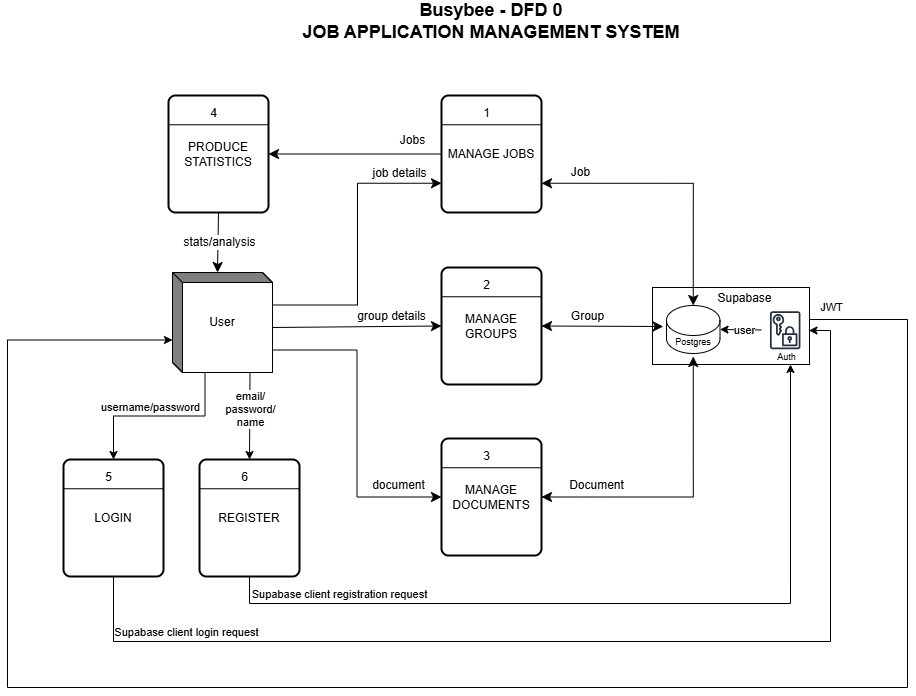

The diagram above was exported from draw.io. Its source (the exported page's mxGraphModel, read from the mxfile embedded in the PNG):
<mxGraphModel dx="1826" dy="1147" grid="0" gridSize="10" guides="1" tooltips="1" connect="1" arrows="1" fold="1" page="0" pageScale="1" pageWidth="850" pageHeight="1100" math="0" shadow="0">
  <root>
    <mxCell id="0" />
    <mxCell id="1" parent="0" />
    <mxCell id="wFwPcphP3-anJ34ma1Xt-12" value="" style="group" parent="1" vertex="1" connectable="0">
      <mxGeometry x="366" y="66" width="145" height="103" as="geometry" />
    </mxCell>
    <mxCell id="wFwPcphP3-anJ34ma1Xt-10" value="" style="group" parent="wFwPcphP3-anJ34ma1Xt-12" vertex="1" connectable="0">
      <mxGeometry y="32" width="145" height="71" as="geometry" />
    </mxCell>
    <mxCell id="wFwPcphP3-anJ34ma1Xt-11" value="" style="rounded=0;whiteSpace=wrap;html=1;" parent="wFwPcphP3-anJ34ma1Xt-10" vertex="1">
      <mxGeometry x="-12" y="-7" width="157" height="77" as="geometry" />
    </mxCell>
    <mxCell id="wFwPcphP3-anJ34ma1Xt-4" value="" style="shape=cylinder3;whiteSpace=wrap;html=1;boundedLbl=1;backgroundOutline=1;size=15;" parent="wFwPcphP3-anJ34ma1Xt-10" vertex="1">
      <mxGeometry x="2" y="11" width="53.5" height="48" as="geometry" />
    </mxCell>
    <mxCell id="wFwPcphP3-anJ34ma1Xt-8" value="&lt;font style=&quot;font-size: 9px;&quot;&gt;Postgres&lt;/font&gt;" style="text;html=1;align=center;verticalAlign=middle;whiteSpace=wrap;rounded=0;" parent="wFwPcphP3-anJ34ma1Xt-10" vertex="1">
      <mxGeometry x="-1.25" y="32" width="60" height="30" as="geometry" />
    </mxCell>
    <mxCell id="wFwPcphP3-anJ34ma1Xt-9" value="" style="group" parent="wFwPcphP3-anJ34ma1Xt-10" vertex="1" connectable="0">
      <mxGeometry x="93" y="12" width="59" height="64" as="geometry" />
    </mxCell>
    <mxCell id="wFwPcphP3-anJ34ma1Xt-5" value="" style="sketch=0;outlineConnect=0;fontColor=#232F3E;gradientColor=none;strokeColor=#232F3E;fillColor=#ffffff;dashed=0;verticalLabelPosition=bottom;verticalAlign=top;align=center;html=1;fontSize=12;fontStyle=0;aspect=fixed;shape=mxgraph.aws4.resourceIcon;resIcon=mxgraph.aws4.data_encryption_key;" parent="wFwPcphP3-anJ34ma1Xt-9" vertex="1">
      <mxGeometry x="3.933333333333333" width="47.542857142857144" height="47.542857142857144" as="geometry" />
    </mxCell>
    <mxCell id="wFwPcphP3-anJ34ma1Xt-7" value="&lt;font style=&quot;font-size: 9px;&quot;&gt;Auth&lt;/font&gt;" style="text;html=1;align=center;verticalAlign=middle;whiteSpace=wrap;rounded=0;" parent="wFwPcphP3-anJ34ma1Xt-9" vertex="1">
      <mxGeometry y="36.57142857142857" width="59" height="27.428571428571427" as="geometry" />
    </mxCell>
    <mxCell id="wFwPcphP3-anJ34ma1Xt-6" value="Supabase" style="text;html=1;align=center;verticalAlign=middle;whiteSpace=wrap;rounded=0;" parent="wFwPcphP3-anJ34ma1Xt-10" vertex="1">
      <mxGeometry x="53" y="-9" width="54.87" height="25.09" as="geometry" />
    </mxCell>
    <mxCell id="xrO_U5HpCgTilkc1WAlx-19" value="" style="endArrow=classic;html=1;rounded=0;entryX=1;entryY=0.5;entryDx=0;entryDy=0;entryPerimeter=0;" parent="wFwPcphP3-anJ34ma1Xt-10" source="wFwPcphP3-anJ34ma1Xt-5" target="wFwPcphP3-anJ34ma1Xt-4" edge="1">
      <mxGeometry width="50" height="50" relative="1" as="geometry">
        <mxPoint x="-152" y="107" as="sourcePoint" />
        <mxPoint x="-102" y="57" as="targetPoint" />
      </mxGeometry>
    </mxCell>
    <mxCell id="xrO_U5HpCgTilkc1WAlx-20" value="user" style="edgeLabel;html=1;align=center;verticalAlign=middle;resizable=0;points=[];" parent="xrO_U5HpCgTilkc1WAlx-19" vertex="1" connectable="0">
      <mxGeometry x="-0.1819" y="-1" relative="1" as="geometry">
        <mxPoint y="1" as="offset" />
      </mxGeometry>
    </mxCell>
    <mxCell id="wFwPcphP3-anJ34ma1Xt-3" style="edgeStyle=none;curved=1;rounded=0;orthogonalLoop=1;jettySize=auto;html=1;entryX=0;entryY=0;entryDx=45;entryDy=0;entryPerimeter=0;fontSize=12;startSize=8;endSize=8;" parent="wFwPcphP3-anJ34ma1Xt-12" edge="1">
      <mxGeometry relative="1" as="geometry">
        <mxPoint x="95.00000000000023" as="sourcePoint" />
        <mxPoint x="95.00000000000023" as="targetPoint" />
      </mxGeometry>
    </mxCell>
    <mxCell id="yKaXMZlZZyySH07uH2L8-1" value="" style="group" parent="1" vertex="1" connectable="0">
      <mxGeometry x="143" y="-101" width="100" height="117" as="geometry" />
    </mxCell>
    <mxCell id="3px4NZemlOhLX4Ce7mVa-1" value="MANAGE JOBS" style="rounded=1;whiteSpace=wrap;html=1;absoluteArcSize=1;arcSize=14;strokeWidth=2;" parent="yKaXMZlZZyySH07uH2L8-1" vertex="1">
      <mxGeometry width="100" height="117" as="geometry" />
    </mxCell>
    <mxCell id="3px4NZemlOhLX4Ce7mVa-2" value="" style="endArrow=none;html=1;rounded=0;fontSize=12;startSize=8;endSize=8;curved=1;exitX=0;exitY=0.25;exitDx=0;exitDy=0;entryX=1;entryY=0.25;entryDx=0;entryDy=0;" parent="yKaXMZlZZyySH07uH2L8-1" source="3px4NZemlOhLX4Ce7mVa-1" target="3px4NZemlOhLX4Ce7mVa-1" edge="1">
      <mxGeometry width="50" height="50" relative="1" as="geometry">
        <mxPoint x="352" y="274" as="sourcePoint" />
        <mxPoint x="402" y="224" as="targetPoint" />
      </mxGeometry>
    </mxCell>
    <mxCell id="3px4NZemlOhLX4Ce7mVa-3" value="1" style="text;html=1;align=center;verticalAlign=middle;whiteSpace=wrap;rounded=0;" parent="yKaXMZlZZyySH07uH2L8-1" vertex="1">
      <mxGeometry x="14" y="5" width="63" height="26" as="geometry" />
    </mxCell>
    <mxCell id="962dw4XNeouLEIoYBmzk-1" value="&lt;b&gt;&lt;font style=&quot;font-size: 18px;&quot;&gt;Busybee - DFD 0&lt;/font&gt;&lt;/b&gt;&lt;div&gt;&lt;b&gt;&lt;font style=&quot;font-size: 18px;&quot;&gt;JOB APPLICATION MANAGEMENT SYSTEM&lt;/font&gt;&lt;/b&gt;&lt;/div&gt;" style="text;html=1;align=center;verticalAlign=middle;whiteSpace=wrap;rounded=0;" parent="1" vertex="1">
      <mxGeometry x="-135" y="-196" width="656" height="42" as="geometry" />
    </mxCell>
    <mxCell id="962dw4XNeouLEIoYBmzk-6" value="" style="group" parent="1" vertex="1" connectable="0">
      <mxGeometry x="143" y="71" width="100" height="117" as="geometry" />
    </mxCell>
    <mxCell id="962dw4XNeouLEIoYBmzk-7" value="MANAGE GROUPS" style="rounded=1;whiteSpace=wrap;html=1;absoluteArcSize=1;arcSize=14;strokeWidth=2;" parent="962dw4XNeouLEIoYBmzk-6" vertex="1">
      <mxGeometry width="100" height="117" as="geometry" />
    </mxCell>
    <mxCell id="962dw4XNeouLEIoYBmzk-8" value="" style="endArrow=none;html=1;rounded=0;fontSize=12;startSize=8;endSize=8;curved=1;exitX=0;exitY=0.25;exitDx=0;exitDy=0;entryX=1;entryY=0.25;entryDx=0;entryDy=0;" parent="962dw4XNeouLEIoYBmzk-6" source="962dw4XNeouLEIoYBmzk-7" target="962dw4XNeouLEIoYBmzk-7" edge="1">
      <mxGeometry width="50" height="50" relative="1" as="geometry">
        <mxPoint x="352" y="274" as="sourcePoint" />
        <mxPoint x="402" y="224" as="targetPoint" />
      </mxGeometry>
    </mxCell>
    <mxCell id="962dw4XNeouLEIoYBmzk-9" value="2" style="text;html=1;align=center;verticalAlign=middle;whiteSpace=wrap;rounded=0;" parent="962dw4XNeouLEIoYBmzk-6" vertex="1">
      <mxGeometry x="14" y="5" width="63" height="26" as="geometry" />
    </mxCell>
    <mxCell id="962dw4XNeouLEIoYBmzk-10" value="" style="group" parent="1" vertex="1" connectable="0">
      <mxGeometry x="143" y="242" width="100" height="117" as="geometry" />
    </mxCell>
    <mxCell id="962dw4XNeouLEIoYBmzk-11" value="MANAGE DOCUMENTS" style="rounded=1;whiteSpace=wrap;html=1;absoluteArcSize=1;arcSize=14;strokeWidth=2;" parent="962dw4XNeouLEIoYBmzk-10" vertex="1">
      <mxGeometry width="100" height="117" as="geometry" />
    </mxCell>
    <mxCell id="962dw4XNeouLEIoYBmzk-12" value="" style="endArrow=none;html=1;rounded=0;fontSize=12;startSize=8;endSize=8;curved=1;exitX=0;exitY=0.25;exitDx=0;exitDy=0;entryX=1;entryY=0.25;entryDx=0;entryDy=0;" parent="962dw4XNeouLEIoYBmzk-10" source="962dw4XNeouLEIoYBmzk-11" target="962dw4XNeouLEIoYBmzk-11" edge="1">
      <mxGeometry width="50" height="50" relative="1" as="geometry">
        <mxPoint x="352" y="274" as="sourcePoint" />
        <mxPoint x="402" y="224" as="targetPoint" />
      </mxGeometry>
    </mxCell>
    <mxCell id="962dw4XNeouLEIoYBmzk-13" value="3" style="text;html=1;align=center;verticalAlign=middle;whiteSpace=wrap;rounded=0;" parent="962dw4XNeouLEIoYBmzk-10" vertex="1">
      <mxGeometry x="14" y="5" width="63" height="26" as="geometry" />
    </mxCell>
    <mxCell id="962dw4XNeouLEIoYBmzk-14" value="User" style="html=1;dashed=0;whiteSpace=wrap;shape=mxgraph.dfd.externalEntity" parent="1" vertex="1">
      <mxGeometry x="-126" y="76" width="100" height="100" as="geometry" />
    </mxCell>
    <mxCell id="962dw4XNeouLEIoYBmzk-16" value="" style="endArrow=classic;html=1;rounded=0;fontSize=12;startSize=8;endSize=8;exitX=0;exitY=0;exitDx=100;exitDy=32.5;exitPerimeter=0;entryX=0;entryY=0.75;entryDx=0;entryDy=0;edgeStyle=elbowEdgeStyle;" parent="1" source="962dw4XNeouLEIoYBmzk-14" target="3px4NZemlOhLX4Ce7mVa-1" edge="1">
      <mxGeometry width="50" height="50" relative="1" as="geometry">
        <mxPoint x="178" y="116" as="sourcePoint" />
        <mxPoint x="228" y="66" as="targetPoint" />
      </mxGeometry>
    </mxCell>
    <mxCell id="962dw4XNeouLEIoYBmzk-18" value="job details" style="edgeLabel;html=1;align=center;verticalAlign=middle;resizable=0;points=[];fontSize=12;rotation=0;" parent="962dw4XNeouLEIoYBmzk-16" vertex="1" connectable="0">
      <mxGeometry x="-0.0556" relative="1" as="geometry">
        <mxPoint x="41" y="-80" as="offset" />
      </mxGeometry>
    </mxCell>
    <mxCell id="962dw4XNeouLEIoYBmzk-20" value="" style="endArrow=classic;html=1;rounded=0;fontSize=12;startSize=8;endSize=8;curved=1;exitX=0;exitY=0;exitDx=100;exitDy=55;exitPerimeter=0;entryX=0;entryY=0.5;entryDx=0;entryDy=0;" parent="1" source="962dw4XNeouLEIoYBmzk-14" target="962dw4XNeouLEIoYBmzk-7" edge="1">
      <mxGeometry width="50" height="50" relative="1" as="geometry">
        <mxPoint x="237" y="227" as="sourcePoint" />
        <mxPoint x="287" y="177" as="targetPoint" />
      </mxGeometry>
    </mxCell>
    <mxCell id="962dw4XNeouLEIoYBmzk-22" value="group details" style="edgeLabel;html=1;align=center;verticalAlign=middle;resizable=0;points=[];fontSize=12;" parent="962dw4XNeouLEIoYBmzk-20" vertex="1" connectable="0">
      <mxGeometry x="-0.0186" y="-4" relative="1" as="geometry">
        <mxPoint x="35" y="-15" as="offset" />
      </mxGeometry>
    </mxCell>
    <mxCell id="962dw4XNeouLEIoYBmzk-21" value="" style="endArrow=classic;html=1;rounded=0;fontSize=12;startSize=8;endSize=8;exitX=0;exitY=0;exitDx=100;exitDy=77.5;exitPerimeter=0;entryX=0;entryY=0.5;entryDx=0;entryDy=0;edgeStyle=orthogonalEdgeStyle;" parent="1" source="962dw4XNeouLEIoYBmzk-14" target="962dw4XNeouLEIoYBmzk-11" edge="1">
      <mxGeometry width="50" height="50" relative="1" as="geometry">
        <mxPoint x="135" y="149" as="sourcePoint" />
        <mxPoint x="315" y="149" as="targetPoint" />
      </mxGeometry>
    </mxCell>
    <mxCell id="QJ_WMZtQK6DnBT9miJFS-4" value="document" style="edgeLabel;html=1;align=center;verticalAlign=middle;resizable=0;points=[];fontSize=12;" parent="962dw4XNeouLEIoYBmzk-21" vertex="1" connectable="0">
      <mxGeometry x="0.0529" y="2" relative="1" as="geometry">
        <mxPoint x="39" y="53" as="offset" />
      </mxGeometry>
    </mxCell>
    <mxCell id="H4lXw2sXraJY-aFSKDLj-1" value="" style="group" parent="1" vertex="1" connectable="0">
      <mxGeometry x="-130" y="-101" width="100" height="117" as="geometry" />
    </mxCell>
    <mxCell id="H4lXw2sXraJY-aFSKDLj-2" value="PRODUCE STATISTICS" style="rounded=1;whiteSpace=wrap;html=1;absoluteArcSize=1;arcSize=14;strokeWidth=2;" parent="H4lXw2sXraJY-aFSKDLj-1" vertex="1">
      <mxGeometry width="100" height="117" as="geometry" />
    </mxCell>
    <mxCell id="H4lXw2sXraJY-aFSKDLj-3" value="" style="endArrow=none;html=1;rounded=0;fontSize=12;startSize=8;endSize=8;curved=1;exitX=0;exitY=0.25;exitDx=0;exitDy=0;entryX=1;entryY=0.25;entryDx=0;entryDy=0;" parent="H4lXw2sXraJY-aFSKDLj-1" source="H4lXw2sXraJY-aFSKDLj-2" target="H4lXw2sXraJY-aFSKDLj-2" edge="1">
      <mxGeometry width="50" height="50" relative="1" as="geometry">
        <mxPoint x="352" y="274" as="sourcePoint" />
        <mxPoint x="402" y="224" as="targetPoint" />
      </mxGeometry>
    </mxCell>
    <mxCell id="H4lXw2sXraJY-aFSKDLj-4" value="4" style="text;html=1;align=center;verticalAlign=middle;whiteSpace=wrap;rounded=0;" parent="H4lXw2sXraJY-aFSKDLj-1" vertex="1">
      <mxGeometry x="14" y="5" width="63" height="26" as="geometry" />
    </mxCell>
    <mxCell id="z-FML763a0oy1dDiS_I2-1" value="" style="endArrow=classic;html=1;rounded=0;fontSize=12;startSize=8;endSize=8;curved=1;exitX=0;exitY=0.5;exitDx=0;exitDy=0;entryX=1;entryY=0.5;entryDx=0;entryDy=0;" parent="1" source="3px4NZemlOhLX4Ce7mVa-1" target="H4lXw2sXraJY-aFSKDLj-2" edge="1">
      <mxGeometry width="50" height="50" relative="1" as="geometry">
        <mxPoint x="143" y="111" as="sourcePoint" />
        <mxPoint x="193" y="61" as="targetPoint" />
      </mxGeometry>
    </mxCell>
    <mxCell id="z-FML763a0oy1dDiS_I2-2" value="Jobs" style="edgeLabel;html=1;align=center;verticalAlign=middle;resizable=0;points=[];fontSize=12;rotation=0;" parent="z-FML763a0oy1dDiS_I2-1" vertex="1" connectable="0">
      <mxGeometry x="-0.0189" y="2" relative="1" as="geometry">
        <mxPoint x="55" y="-16" as="offset" />
      </mxGeometry>
    </mxCell>
    <mxCell id="z-FML763a0oy1dDiS_I2-3" value="" style="endArrow=classic;html=1;rounded=0;fontSize=12;startSize=8;endSize=8;curved=1;exitX=0.5;exitY=1;exitDx=0;exitDy=0;entryX=0;entryY=0;entryDx=45;entryDy=0;entryPerimeter=0;" parent="1" source="H4lXw2sXraJY-aFSKDLj-2" target="962dw4XNeouLEIoYBmzk-14" edge="1">
      <mxGeometry width="50" height="50" relative="1" as="geometry">
        <mxPoint x="143" y="111" as="sourcePoint" />
        <mxPoint x="193" y="61" as="targetPoint" />
      </mxGeometry>
    </mxCell>
    <mxCell id="z-FML763a0oy1dDiS_I2-4" value="stats/analysis" style="edgeLabel;html=1;align=center;verticalAlign=middle;resizable=0;points=[];fontSize=12;" parent="z-FML763a0oy1dDiS_I2-3" vertex="1" connectable="0">
      <mxGeometry x="-0.0196" y="1" relative="1" as="geometry">
        <mxPoint as="offset" />
      </mxGeometry>
    </mxCell>
    <mxCell id="962dw4XNeouLEIoYBmzk-28" value="" style="endArrow=classic;startArrow=classic;html=1;rounded=0;fontSize=12;startSize=8;endSize=8;curved=1;exitX=0;exitY=0;exitDx=0;exitDy=0;entryX=1;entryY=0.5;entryDx=0;entryDy=0;" parent="1" source="wFwPcphP3-anJ34ma1Xt-8" target="962dw4XNeouLEIoYBmzk-7" edge="1">
      <mxGeometry width="50" height="50" relative="1" as="geometry">
        <mxPoint x="448" y="131" as="sourcePoint" />
        <mxPoint x="287" y="94" as="targetPoint" />
      </mxGeometry>
    </mxCell>
    <mxCell id="QJ_WMZtQK6DnBT9miJFS-3" value="Group" style="edgeLabel;html=1;align=center;verticalAlign=middle;resizable=0;points=[];fontSize=12;" parent="962dw4XNeouLEIoYBmzk-28" vertex="1" connectable="0">
      <mxGeometry x="0.5209" y="1" relative="1" as="geometry">
        <mxPoint x="17" y="-11" as="offset" />
      </mxGeometry>
    </mxCell>
    <mxCell id="962dw4XNeouLEIoYBmzk-29" value="" style="endArrow=classic;startArrow=classic;html=1;rounded=0;fontSize=12;startSize=8;endSize=8;exitX=1;exitY=0.5;exitDx=0;exitDy=0;entryX=0.5;entryY=1;entryDx=0;entryDy=0;edgeStyle=orthogonalEdgeStyle;" parent="1" source="962dw4XNeouLEIoYBmzk-11" target="wFwPcphP3-anJ34ma1Xt-8" edge="1">
      <mxGeometry width="50" height="50" relative="1" as="geometry">
        <mxPoint x="237" y="144" as="sourcePoint" />
        <mxPoint x="448" y="153.5" as="targetPoint" />
      </mxGeometry>
    </mxCell>
    <mxCell id="QJ_WMZtQK6DnBT9miJFS-5" value="Document" style="edgeLabel;html=1;align=center;verticalAlign=middle;resizable=0;points=[];fontSize=12;" parent="962dw4XNeouLEIoYBmzk-29" vertex="1" connectable="0">
      <mxGeometry x="-0.048" y="-1" relative="1" as="geometry">
        <mxPoint x="-85" y="-13" as="offset" />
      </mxGeometry>
    </mxCell>
    <mxCell id="QJ_WMZtQK6DnBT9miJFS-1" value="" style="endArrow=classic;startArrow=classic;html=1;rounded=0;fontSize=12;startSize=8;endSize=8;entryX=1;entryY=0.75;entryDx=0;entryDy=0;exitX=0.5;exitY=0;exitDx=0;exitDy=0;edgeStyle=orthogonalEdgeStyle;exitPerimeter=0;" parent="1" source="wFwPcphP3-anJ34ma1Xt-4" target="3px4NZemlOhLX4Ce7mVa-1" edge="1">
      <mxGeometry width="50" height="50" relative="1" as="geometry">
        <mxPoint x="448" y="108.5" as="sourcePoint" />
        <mxPoint x="399" y="16" as="targetPoint" />
      </mxGeometry>
    </mxCell>
    <mxCell id="QJ_WMZtQK6DnBT9miJFS-2" value="Job" style="edgeLabel;html=1;align=center;verticalAlign=middle;resizable=0;points=[];fontSize=12;" parent="QJ_WMZtQK6DnBT9miJFS-1" vertex="1" connectable="0">
      <mxGeometry x="0.1095" relative="1" as="geometry">
        <mxPoint x="-84" y="-11" as="offset" />
      </mxGeometry>
    </mxCell>
    <mxCell id="xrO_U5HpCgTilkc1WAlx-1" value="" style="group" parent="1" vertex="1" connectable="0">
      <mxGeometry x="-235" y="263" width="100" height="117" as="geometry" />
    </mxCell>
    <mxCell id="xrO_U5HpCgTilkc1WAlx-2" value="LOGIN" style="rounded=1;whiteSpace=wrap;html=1;absoluteArcSize=1;arcSize=14;strokeWidth=2;" parent="xrO_U5HpCgTilkc1WAlx-1" vertex="1">
      <mxGeometry width="100" height="117" as="geometry" />
    </mxCell>
    <mxCell id="xrO_U5HpCgTilkc1WAlx-3" value="" style="endArrow=none;html=1;rounded=0;fontSize=12;startSize=8;endSize=8;curved=1;exitX=0;exitY=0.25;exitDx=0;exitDy=0;entryX=1;entryY=0.25;entryDx=0;entryDy=0;" parent="xrO_U5HpCgTilkc1WAlx-1" source="xrO_U5HpCgTilkc1WAlx-2" target="xrO_U5HpCgTilkc1WAlx-2" edge="1">
      <mxGeometry width="50" height="50" relative="1" as="geometry">
        <mxPoint x="352" y="274" as="sourcePoint" />
        <mxPoint x="402" y="224" as="targetPoint" />
      </mxGeometry>
    </mxCell>
    <mxCell id="xrO_U5HpCgTilkc1WAlx-4" value="5" style="text;html=1;align=center;verticalAlign=middle;whiteSpace=wrap;rounded=0;" parent="xrO_U5HpCgTilkc1WAlx-1" vertex="1">
      <mxGeometry x="14" y="5" width="63" height="26" as="geometry" />
    </mxCell>
    <mxCell id="xrO_U5HpCgTilkc1WAlx-5" value="" style="group" parent="1" vertex="1" connectable="0">
      <mxGeometry x="-99" y="263" width="100" height="117" as="geometry" />
    </mxCell>
    <mxCell id="xrO_U5HpCgTilkc1WAlx-6" value="REGISTER" style="rounded=1;whiteSpace=wrap;html=1;absoluteArcSize=1;arcSize=14;strokeWidth=2;" parent="xrO_U5HpCgTilkc1WAlx-5" vertex="1">
      <mxGeometry width="100" height="117" as="geometry" />
    </mxCell>
    <mxCell id="xrO_U5HpCgTilkc1WAlx-7" value="" style="endArrow=none;html=1;rounded=0;fontSize=12;startSize=8;endSize=8;curved=1;exitX=0;exitY=0.25;exitDx=0;exitDy=0;entryX=1;entryY=0.25;entryDx=0;entryDy=0;" parent="xrO_U5HpCgTilkc1WAlx-5" source="xrO_U5HpCgTilkc1WAlx-6" target="xrO_U5HpCgTilkc1WAlx-6" edge="1">
      <mxGeometry width="50" height="50" relative="1" as="geometry">
        <mxPoint x="352" y="274" as="sourcePoint" />
        <mxPoint x="402" y="224" as="targetPoint" />
      </mxGeometry>
    </mxCell>
    <mxCell id="xrO_U5HpCgTilkc1WAlx-8" value="6" style="text;html=1;align=center;verticalAlign=middle;whiteSpace=wrap;rounded=0;" parent="xrO_U5HpCgTilkc1WAlx-5" vertex="1">
      <mxGeometry x="14" y="5" width="63" height="26" as="geometry" />
    </mxCell>
    <mxCell id="xrO_U5HpCgTilkc1WAlx-9" value="" style="endArrow=classic;html=1;rounded=0;exitX=0;exitY=0;exitDx=32.5;exitDy=100;exitPerimeter=0;entryX=0.5;entryY=0;entryDx=0;entryDy=0;edgeStyle=orthogonalEdgeStyle;" parent="1" source="962dw4XNeouLEIoYBmzk-14" target="xrO_U5HpCgTilkc1WAlx-2" edge="1">
      <mxGeometry width="50" height="50" relative="1" as="geometry">
        <mxPoint x="180" y="221" as="sourcePoint" />
        <mxPoint x="230" y="171" as="targetPoint" />
      </mxGeometry>
    </mxCell>
    <mxCell id="xrO_U5HpCgTilkc1WAlx-12" value="username/password" style="edgeLabel;html=1;align=center;verticalAlign=middle;resizable=0;points=[];" parent="xrO_U5HpCgTilkc1WAlx-9" vertex="1" connectable="0">
      <mxGeometry x="0.1092" relative="1" as="geometry">
        <mxPoint y="-9" as="offset" />
      </mxGeometry>
    </mxCell>
    <mxCell id="xrO_U5HpCgTilkc1WAlx-10" value="" style="endArrow=classic;html=1;rounded=0;exitX=0;exitY=0;exitDx=77.5;exitDy=100;exitPerimeter=0;entryX=0.5;entryY=0;entryDx=0;entryDy=0;" parent="1" source="962dw4XNeouLEIoYBmzk-14" target="xrO_U5HpCgTilkc1WAlx-6" edge="1">
      <mxGeometry width="50" height="50" relative="1" as="geometry">
        <mxPoint x="-83" y="186" as="sourcePoint" />
        <mxPoint x="-175" y="273" as="targetPoint" />
      </mxGeometry>
    </mxCell>
    <mxCell id="xrO_U5HpCgTilkc1WAlx-18" value="email/&lt;div&gt;password/&lt;/div&gt;&lt;div&gt;name&lt;/div&gt;" style="edgeLabel;html=1;align=center;verticalAlign=middle;resizable=0;points=[];" parent="xrO_U5HpCgTilkc1WAlx-10" vertex="1" connectable="0">
      <mxGeometry x="-0.1494" relative="1" as="geometry">
        <mxPoint as="offset" />
      </mxGeometry>
    </mxCell>
    <mxCell id="xrO_U5HpCgTilkc1WAlx-11" value="" style="endArrow=classic;html=1;rounded=0;exitX=0.5;exitY=1;exitDx=0;exitDy=0;edgeStyle=orthogonalEdgeStyle;" parent="1" source="xrO_U5HpCgTilkc1WAlx-2" target="wFwPcphP3-anJ34ma1Xt-5" edge="1">
      <mxGeometry width="50" height="50" relative="1" as="geometry">
        <mxPoint x="213" y="205" as="sourcePoint" />
        <mxPoint x="263" y="155" as="targetPoint" />
        <Array as="points">
          <mxPoint x="-185" y="445" />
          <mxPoint x="532" y="445" />
          <mxPoint x="532" y="134" />
        </Array>
      </mxGeometry>
    </mxCell>
    <mxCell id="xrO_U5HpCgTilkc1WAlx-13" value="Supabase client login request" style="edgeLabel;html=1;align=center;verticalAlign=middle;resizable=0;points=[];" parent="xrO_U5HpCgTilkc1WAlx-11" vertex="1" connectable="0">
      <mxGeometry x="-0.8708" y="2" relative="1" as="geometry">
        <mxPoint x="65" y="-8" as="offset" />
      </mxGeometry>
    </mxCell>
    <mxCell id="xrO_U5HpCgTilkc1WAlx-14" value="" style="endArrow=classic;html=1;rounded=0;exitX=0.5;exitY=1;exitDx=0;exitDy=0;entryX=0.559;entryY=0.781;entryDx=0;entryDy=0;entryPerimeter=0;edgeStyle=orthogonalEdgeStyle;" parent="1" source="xrO_U5HpCgTilkc1WAlx-6" target="wFwPcphP3-anJ34ma1Xt-7" edge="1">
      <mxGeometry width="50" height="50" relative="1" as="geometry">
        <mxPoint x="213" y="205" as="sourcePoint" />
        <mxPoint x="263" y="155" as="targetPoint" />
        <Array as="points">
          <mxPoint x="-49" y="407" />
          <mxPoint x="492" y="407" />
        </Array>
      </mxGeometry>
    </mxCell>
    <mxCell id="xrO_U5HpCgTilkc1WAlx-15" value="Supabase client registration request" style="edgeLabel;html=1;align=center;verticalAlign=middle;resizable=0;points=[];" parent="xrO_U5HpCgTilkc1WAlx-14" vertex="1" connectable="0">
      <mxGeometry x="-0.8587" y="3" relative="1" as="geometry">
        <mxPoint x="59" y="-7" as="offset" />
      </mxGeometry>
    </mxCell>
    <mxCell id="xrO_U5HpCgTilkc1WAlx-16" value="" style="endArrow=classic;html=1;rounded=0;entryX=0;entryY=0;entryDx=0;entryDy=67.5;entryPerimeter=0;edgeStyle=orthogonalEdgeStyle;" parent="1" source="wFwPcphP3-anJ34ma1Xt-5" target="962dw4XNeouLEIoYBmzk-14" edge="1">
      <mxGeometry width="50" height="50" relative="1" as="geometry">
        <mxPoint x="214" y="205" as="sourcePoint" />
        <mxPoint x="264" y="155" as="targetPoint" />
        <Array as="points">
          <mxPoint x="609" y="123" />
          <mxPoint x="609" y="491" />
          <mxPoint x="-291" y="491" />
          <mxPoint x="-291" y="144" />
        </Array>
      </mxGeometry>
    </mxCell>
    <mxCell id="xrO_U5HpCgTilkc1WAlx-17" value="JWT" style="edgeLabel;html=1;align=center;verticalAlign=middle;resizable=0;points=[];" parent="xrO_U5HpCgTilkc1WAlx-16" vertex="1" connectable="0">
      <mxGeometry x="-0.9505" y="-2" relative="1" as="geometry">
        <mxPoint x="-25" y="-15" as="offset" />
      </mxGeometry>
    </mxCell>
  </root>
</mxGraphModel>